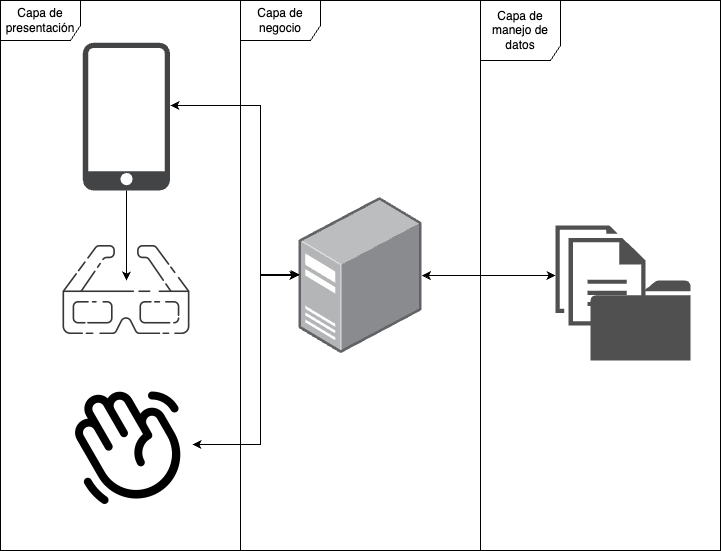

The diagram above was exported from draw.io. Its source (the exported page's mxGraphModel, read from the mxfile embedded in the PNG):
<mxGraphModel dx="1434" dy="790" grid="1" gridSize="10" guides="1" tooltips="1" connect="1" arrows="1" fold="1" page="1" pageScale="1" pageWidth="850" pageHeight="1100" background="none" math="0" shadow="0">
  <root>
    <mxCell id="0" />
    <mxCell id="1" parent="0" />
    <mxCell id="-C1Qke-HXD1fkd8LP5Ij-1" value="Capa de presentación" style="shape=umlFrame;whiteSpace=wrap;html=1;pointerEvents=0;width=80;height=40;" parent="1" vertex="1">
      <mxGeometry x="160" y="120" width="240" height="550" as="geometry" />
    </mxCell>
    <mxCell id="-C1Qke-HXD1fkd8LP5Ij-5" value="Capa de negocio" style="shape=umlFrame;whiteSpace=wrap;html=1;pointerEvents=0;width=80;height=40;" parent="1" vertex="1">
      <mxGeometry x="400" y="120" width="240" height="550" as="geometry" />
    </mxCell>
    <mxCell id="-C1Qke-HXD1fkd8LP5Ij-6" value="Capa de manejo de datos" style="shape=umlFrame;whiteSpace=wrap;html=1;pointerEvents=0;width=80;height=60;" parent="1" vertex="1">
      <mxGeometry x="640" y="120" width="240" height="550" as="geometry" />
    </mxCell>
    <mxCell id="mXt3rcEz34E6qrXV1WYK-11" style="edgeStyle=orthogonalEdgeStyle;rounded=0;orthogonalLoop=1;jettySize=auto;html=1;startArrow=classic;startFill=1;" edge="1" parent="1" source="-C1Qke-HXD1fkd8LP5Ij-7" target="-C1Qke-HXD1fkd8LP5Ij-8">
      <mxGeometry relative="1" as="geometry" />
    </mxCell>
    <mxCell id="-C1Qke-HXD1fkd8LP5Ij-7" value="" style="image;points=[];aspect=fixed;html=1;align=center;shadow=0;dashed=0;image=img/lib/allied_telesis/computer_and_terminals/Server_Desktop.svg;" parent="1" vertex="1">
      <mxGeometry x="458.44" y="316.97" width="123.11" height="156.06" as="geometry" />
    </mxCell>
    <mxCell id="-C1Qke-HXD1fkd8LP5Ij-8" value="" style="sketch=0;pointerEvents=1;shadow=0;dashed=0;html=1;strokeColor=none;fillColor=#505050;labelPosition=center;verticalLabelPosition=bottom;verticalAlign=top;outlineConnect=0;align=center;shape=mxgraph.office.concepts.documents;" parent="1" vertex="1">
      <mxGeometry x="715" y="345" width="90" height="100" as="geometry" />
    </mxCell>
    <mxCell id="-C1Qke-HXD1fkd8LP5Ij-9" value="" style="sketch=0;pointerEvents=1;shadow=0;dashed=0;html=1;strokeColor=none;fillColor=#505050;labelPosition=center;verticalLabelPosition=bottom;verticalAlign=top;outlineConnect=0;align=center;shape=mxgraph.office.concepts.folder;" parent="1" vertex="1">
      <mxGeometry x="750" y="400" width="100" height="80" as="geometry" />
    </mxCell>
    <mxCell id="mXt3rcEz34E6qrXV1WYK-6" value="" style="shape=image;html=1;verticalAlign=top;verticalLabelPosition=bottom;labelBackgroundColor=#ffffff;imageAspect=0;aspect=fixed;image=https://cdn0.iconfinder.com/data/icons/phosphor-fill-vol-3/256/hand-waving-fill-128.png" vertex="1" parent="1">
      <mxGeometry x="224" y="500" width="128" height="128" as="geometry" />
    </mxCell>
    <mxCell id="mXt3rcEz34E6qrXV1WYK-8" style="edgeStyle=orthogonalEdgeStyle;rounded=0;orthogonalLoop=1;jettySize=auto;html=1;entryX=-0.004;entryY=0.5;entryDx=0;entryDy=0;entryPerimeter=0;startArrow=classic;startFill=1;" edge="1" parent="1" target="-C1Qke-HXD1fkd8LP5Ij-7">
      <mxGeometry relative="1" as="geometry">
        <mxPoint x="330" y="225" as="sourcePoint" />
        <Array as="points">
          <mxPoint x="420" y="225" />
          <mxPoint x="420" y="395" />
        </Array>
      </mxGeometry>
    </mxCell>
    <mxCell id="mXt3rcEz34E6qrXV1WYK-9" style="edgeStyle=orthogonalEdgeStyle;rounded=0;orthogonalLoop=1;jettySize=auto;html=1;entryX=0.005;entryY=0.494;entryDx=0;entryDy=0;entryPerimeter=0;startArrow=classic;startFill=1;" edge="1" parent="1" source="mXt3rcEz34E6qrXV1WYK-6" target="-C1Qke-HXD1fkd8LP5Ij-7">
      <mxGeometry relative="1" as="geometry">
        <Array as="points">
          <mxPoint x="420" y="564" />
          <mxPoint x="420" y="394" />
        </Array>
      </mxGeometry>
    </mxCell>
    <mxCell id="mXt3rcEz34E6qrXV1WYK-12" value="" style="sketch=0;pointerEvents=1;shadow=0;dashed=0;html=1;strokeColor=none;fillColor=#434445;aspect=fixed;labelPosition=center;verticalLabelPosition=bottom;verticalAlign=top;align=center;outlineConnect=0;shape=mxgraph.vvd.phone;" vertex="1" parent="1">
      <mxGeometry x="242.35" y="162.22" width="87.19" height="147.78" as="geometry" />
    </mxCell>
    <mxCell id="mXt3rcEz34E6qrXV1WYK-14" value="" style="shape=image;html=1;verticalAlign=top;verticalLabelPosition=bottom;labelBackgroundColor=#ffffff;imageAspect=0;aspect=fixed;image=https://cdn2.iconfinder.com/data/icons/80-s-stuffs-outline/79/Asset_13-128.png;imageBackground=none;imageBorder=none;" vertex="1" parent="1">
      <mxGeometry x="222" y="345" width="128" height="128" as="geometry" />
    </mxCell>
    <mxCell id="mXt3rcEz34E6qrXV1WYK-15" style="edgeStyle=orthogonalEdgeStyle;rounded=0;orthogonalLoop=1;jettySize=auto;html=1;entryX=0.5;entryY=0.43;entryDx=0;entryDy=0;entryPerimeter=0;" edge="1" parent="1" source="mXt3rcEz34E6qrXV1WYK-12" target="mXt3rcEz34E6qrXV1WYK-14">
      <mxGeometry relative="1" as="geometry" />
    </mxCell>
  </root>
</mxGraphModel>